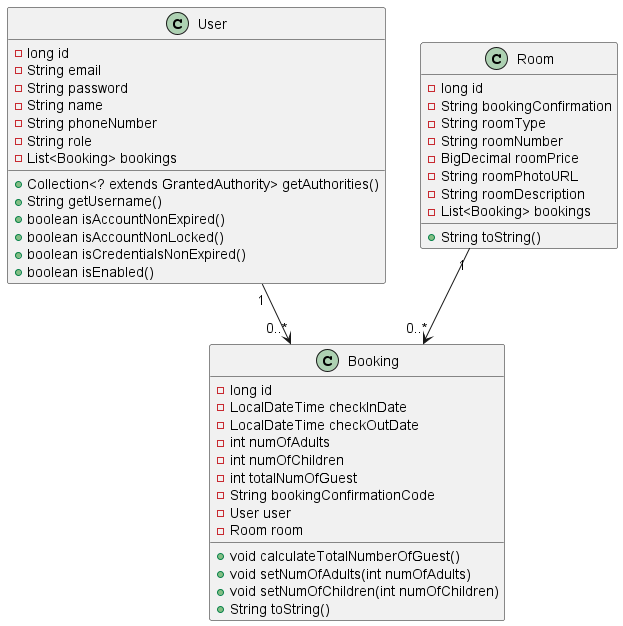

The diagram above was rendered by PlantUML. Its source (embedded in the PNG):
@startuml
class User {
    - long id
    - String email
    - String password
    - String name
    - String phoneNumber
    - String role
    - List<Booking> bookings
    + Collection<? extends GrantedAuthority> getAuthorities()
    + String getUsername()
    + boolean isAccountNonExpired()
    + boolean isAccountNonLocked()
    + boolean isCredentialsNonExpired()
    + boolean isEnabled()
}
class Booking {
    - long id
    - LocalDateTime checkInDate
    - LocalDateTime checkOutDate
    - int numOfAdults
    - int numOfChildren
    - int totalNumOfGuest
    - String bookingConfirmationCode
    - User user
    - Room room
    + void calculateTotalNumberOfGuest()
    + void setNumOfAdults(int numOfAdults)
    + void setNumOfChildren(int numOfChildren)
    + String toString()
}
class Room {
    - long id
    - String bookingConfirmation
    - String roomType
    - String roomNumber
    - BigDecimal roomPrice
    - String roomPhotoURL
    - String roomDescription
    - List<Booking> bookings
    + String toString()
}
User "1" --> "0..*" Booking
Room "1" --> "0..*" Booking
@enduml